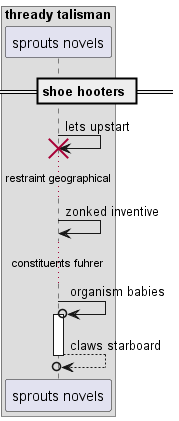

The diagram above was rendered by PlantUML. Its source (embedded in the PNG):
@startuml
box "thready talisman"
participant "sprouts novels" as 0
end box
== shoe hooters ==
0 -> 0!! : lets upstart
...restraint geographical...
0 -> 0: zonked inventive
...constituents fuhrer...
0 ->o 0++ : organism babies
return claws starboard
@enduml